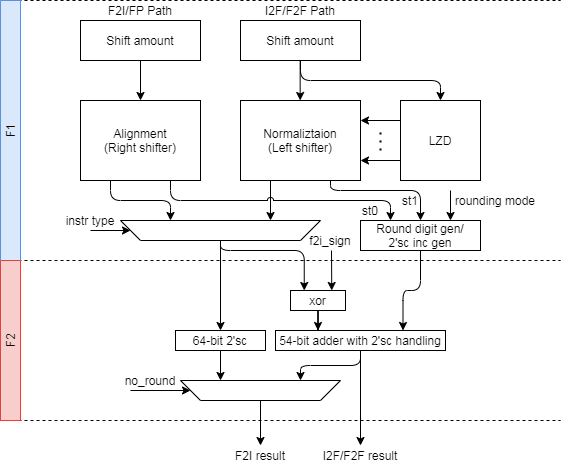

The diagram above was exported from draw.io. Its source (the exported page's mxGraphModel, read from the mxfile embedded in the PNG):
<mxGraphModel dx="1086" dy="807" grid="1" gridSize="10" guides="1" tooltips="1" connect="1" arrows="1" fold="1" page="1" pageScale="1" pageWidth="827" pageHeight="1169" math="0" shadow="0">
  <root>
    <mxCell id="0" />
    <mxCell id="1" parent="0" />
    <mxCell id="S18BOGp9qLQ8waOmOMeO-1" value="Shift amount" style="rounded=0;whiteSpace=wrap;html=1;" parent="1" vertex="1">
      <mxGeometry x="120" y="160" width="120" height="40" as="geometry" />
    </mxCell>
    <mxCell id="S18BOGp9qLQ8waOmOMeO-2" value="Alignment&lt;br&gt;(Right shifter)" style="rounded=0;whiteSpace=wrap;html=1;" parent="1" vertex="1">
      <mxGeometry x="120" y="240" width="120" height="80" as="geometry" />
    </mxCell>
    <mxCell id="S18BOGp9qLQ8waOmOMeO-3" value="Shift amount" style="rounded=0;whiteSpace=wrap;html=1;" parent="1" vertex="1">
      <mxGeometry x="280" y="160" width="120" height="40" as="geometry" />
    </mxCell>
    <mxCell id="S18BOGp9qLQ8waOmOMeO-4" value="Normaliztaion&lt;br&gt;(Left shifter)" style="rounded=0;whiteSpace=wrap;html=1;" parent="1" vertex="1">
      <mxGeometry x="280" y="240" width="120" height="80" as="geometry" />
    </mxCell>
    <mxCell id="S18BOGp9qLQ8waOmOMeO-5" value="" style="endArrow=classic;html=1;entryX=0.5;entryY=0;entryDx=0;entryDy=0;exitX=0.5;exitY=1;exitDx=0;exitDy=0;" parent="1" source="S18BOGp9qLQ8waOmOMeO-1" target="S18BOGp9qLQ8waOmOMeO-2" edge="1">
      <mxGeometry width="50" height="50" relative="1" as="geometry">
        <mxPoint x="350" y="280" as="sourcePoint" />
        <mxPoint x="400" y="230" as="targetPoint" />
      </mxGeometry>
    </mxCell>
    <mxCell id="S18BOGp9qLQ8waOmOMeO-6" value="" style="endArrow=classic;html=1;entryX=0.5;entryY=0;entryDx=0;entryDy=0;exitX=0.5;exitY=1;exitDx=0;exitDy=0;" parent="1" edge="1">
      <mxGeometry width="50" height="50" relative="1" as="geometry">
        <mxPoint x="339.65999999999997" y="200" as="sourcePoint" />
        <mxPoint x="339.65999999999997" y="240" as="targetPoint" />
      </mxGeometry>
    </mxCell>
    <mxCell id="S18BOGp9qLQ8waOmOMeO-7" value="LZD" style="rounded=0;whiteSpace=wrap;html=1;" parent="1" vertex="1">
      <mxGeometry x="440" y="240" width="80" height="80" as="geometry" />
    </mxCell>
    <mxCell id="S18BOGp9qLQ8waOmOMeO-12" value="" style="endArrow=none;dashed=1;html=1;" parent="1" edge="1">
      <mxGeometry width="50" height="50" relative="1" as="geometry">
        <mxPoint x="40" y="400" as="sourcePoint" />
        <mxPoint x="600" y="400" as="targetPoint" />
      </mxGeometry>
    </mxCell>
    <mxCell id="S18BOGp9qLQ8waOmOMeO-15" value="" style="shape=trapezoid;perimeter=trapezoidPerimeter;whiteSpace=wrap;html=1;fixedSize=1;rotation=-180;" parent="1" vertex="1">
      <mxGeometry x="160" y="360" width="200" height="20" as="geometry" />
    </mxCell>
    <mxCell id="S18BOGp9qLQ8waOmOMeO-20" value="" style="edgeStyle=elbowEdgeStyle;elbow=vertical;endArrow=classic;html=1;entryX=0.5;entryY=0;entryDx=0;entryDy=0;exitX=0.5;exitY=1;exitDx=0;exitDy=0;jumpStyle=arc;rounded=1;" parent="1" source="S18BOGp9qLQ8waOmOMeO-3" target="S18BOGp9qLQ8waOmOMeO-7" edge="1">
      <mxGeometry width="50" height="50" relative="1" as="geometry">
        <mxPoint x="360" y="460" as="sourcePoint" />
        <mxPoint x="410" y="410" as="targetPoint" />
      </mxGeometry>
    </mxCell>
    <mxCell id="S18BOGp9qLQ8waOmOMeO-21" value="" style="endArrow=classic;html=1;entryX=1;entryY=0.25;entryDx=0;entryDy=0;exitX=0;exitY=0.25;exitDx=0;exitDy=0;" parent="1" source="S18BOGp9qLQ8waOmOMeO-7" target="S18BOGp9qLQ8waOmOMeO-4" edge="1">
      <mxGeometry width="50" height="50" relative="1" as="geometry">
        <mxPoint x="360" y="460" as="sourcePoint" />
        <mxPoint x="410" y="410" as="targetPoint" />
      </mxGeometry>
    </mxCell>
    <mxCell id="S18BOGp9qLQ8waOmOMeO-22" value="" style="endArrow=classic;html=1;entryX=1;entryY=0.75;entryDx=0;entryDy=0;exitX=0;exitY=0.75;exitDx=0;exitDy=0;" parent="1" source="S18BOGp9qLQ8waOmOMeO-7" target="S18BOGp9qLQ8waOmOMeO-4" edge="1">
      <mxGeometry width="50" height="50" relative="1" as="geometry">
        <mxPoint x="360" y="460" as="sourcePoint" />
        <mxPoint x="410" y="410" as="targetPoint" />
      </mxGeometry>
    </mxCell>
    <mxCell id="S18BOGp9qLQ8waOmOMeO-23" value="" style="endArrow=none;dashed=1;html=1;dashPattern=1 3;strokeWidth=2;" parent="1" edge="1">
      <mxGeometry width="50" height="50" relative="1" as="geometry">
        <mxPoint x="420" y="290" as="sourcePoint" />
        <mxPoint x="420" y="270" as="targetPoint" />
      </mxGeometry>
    </mxCell>
    <mxCell id="S18BOGp9qLQ8waOmOMeO-24" value="" style="endArrow=classic;html=1;entryX=1;entryY=0.5;entryDx=0;entryDy=0;" parent="1" target="S18BOGp9qLQ8waOmOMeO-15" edge="1">
      <mxGeometry width="50" height="50" relative="1" as="geometry">
        <mxPoint x="130" y="370" as="sourcePoint" />
        <mxPoint x="350" y="410" as="targetPoint" />
      </mxGeometry>
    </mxCell>
    <mxCell id="S18BOGp9qLQ8waOmOMeO-25" value="instr type" style="text;html=1;strokeColor=none;fillColor=none;align=center;verticalAlign=middle;whiteSpace=wrap;rounded=0;" parent="1" vertex="1">
      <mxGeometry x="100" y="350" width="60" height="20" as="geometry" />
    </mxCell>
    <mxCell id="S18BOGp9qLQ8waOmOMeO-28" value="Round digit gen/&lt;br&gt;2'sc inc gen" style="rounded=0;whiteSpace=wrap;html=1;" parent="1" vertex="1">
      <mxGeometry x="400" y="360" width="120" height="30" as="geometry" />
    </mxCell>
    <mxCell id="9JbDiH9c8VCkoXTEA6n9-8" value="" style="edgeStyle=elbowEdgeStyle;elbow=vertical;endArrow=classic;html=1;exitX=0.25;exitY=1;exitDx=0;exitDy=0;jumpStyle=arc;rounded=1;" parent="1" source="S18BOGp9qLQ8waOmOMeO-2" edge="1">
      <mxGeometry width="50" height="50" relative="1" as="geometry">
        <mxPoint x="350" y="210" as="sourcePoint" />
        <mxPoint x="210" y="360" as="targetPoint" />
      </mxGeometry>
    </mxCell>
    <mxCell id="9JbDiH9c8VCkoXTEA6n9-9" value="" style="edgeStyle=elbowEdgeStyle;elbow=vertical;endArrow=classic;html=1;entryX=0.25;entryY=1;entryDx=0;entryDy=0;exitX=0.25;exitY=1;exitDx=0;exitDy=0;jumpStyle=arc;rounded=0;" parent="1" source="S18BOGp9qLQ8waOmOMeO-4" target="S18BOGp9qLQ8waOmOMeO-15" edge="1">
      <mxGeometry width="50" height="50" relative="1" as="geometry">
        <mxPoint x="320" y="320" as="sourcePoint" />
        <mxPoint x="400" y="360" as="targetPoint" />
      </mxGeometry>
    </mxCell>
    <mxCell id="9JbDiH9c8VCkoXTEA6n9-10" value="" style="edgeStyle=elbowEdgeStyle;elbow=vertical;endArrow=classic;html=1;entryX=0.25;entryY=0;entryDx=0;entryDy=0;exitX=0.75;exitY=1;exitDx=0;exitDy=0;jumpStyle=arc;rounded=1;" parent="1" source="S18BOGp9qLQ8waOmOMeO-2" target="S18BOGp9qLQ8waOmOMeO-28" edge="1">
      <mxGeometry width="50" height="50" relative="1" as="geometry">
        <mxPoint x="160" y="330" as="sourcePoint" />
        <mxPoint x="240" y="370" as="targetPoint" />
        <Array as="points">
          <mxPoint x="320" y="340" />
        </Array>
      </mxGeometry>
    </mxCell>
    <mxCell id="9JbDiH9c8VCkoXTEA6n9-11" value="" style="edgeStyle=elbowEdgeStyle;elbow=vertical;endArrow=classic;html=1;entryX=0.75;entryY=0;entryDx=0;entryDy=0;exitX=0.75;exitY=1;exitDx=0;exitDy=0;jumpStyle=arc;rounded=1;strokeColor=none;" parent="1" source="S18BOGp9qLQ8waOmOMeO-4" target="S18BOGp9qLQ8waOmOMeO-28" edge="1">
      <mxGeometry width="50" height="50" relative="1" as="geometry">
        <mxPoint x="220" y="330" as="sourcePoint" />
        <mxPoint x="400" y="370" as="targetPoint" />
        <Array as="points">
          <mxPoint x="430" y="330" />
          <mxPoint x="430" y="320" />
        </Array>
      </mxGeometry>
    </mxCell>
    <mxCell id="9JbDiH9c8VCkoXTEA6n9-12" value="" style="edgeStyle=elbowEdgeStyle;elbow=vertical;endArrow=classic;html=1;entryX=0.5;entryY=0;entryDx=0;entryDy=0;exitX=0.75;exitY=1;exitDx=0;exitDy=0;jumpStyle=arc;rounded=1;" parent="1" source="S18BOGp9qLQ8waOmOMeO-4" target="S18BOGp9qLQ8waOmOMeO-28" edge="1">
      <mxGeometry width="50" height="50" relative="1" as="geometry">
        <mxPoint x="220" y="329.9999999999999" as="sourcePoint" />
        <mxPoint x="440" y="369.9999999999999" as="targetPoint" />
        <Array as="points">
          <mxPoint x="430" y="330" />
        </Array>
      </mxGeometry>
    </mxCell>
    <mxCell id="9JbDiH9c8VCkoXTEA6n9-13" value="" style="endArrow=classic;html=1;entryX=0.75;entryY=0;entryDx=0;entryDy=0;" parent="1" target="S18BOGp9qLQ8waOmOMeO-28" edge="1">
      <mxGeometry width="50" height="50" relative="1" as="geometry">
        <mxPoint x="490" y="330" as="sourcePoint" />
        <mxPoint x="190" y="249.9999999999999" as="targetPoint" />
      </mxGeometry>
    </mxCell>
    <mxCell id="9JbDiH9c8VCkoXTEA6n9-14" value="st0" style="text;html=1;strokeColor=none;fillColor=none;align=center;verticalAlign=middle;whiteSpace=wrap;rounded=0;" parent="1" vertex="1">
      <mxGeometry x="390" y="340" width="40" height="20" as="geometry" />
    </mxCell>
    <mxCell id="9JbDiH9c8VCkoXTEA6n9-16" value="st1" style="text;html=1;strokeColor=none;fillColor=none;align=center;verticalAlign=middle;whiteSpace=wrap;rounded=0;" parent="1" vertex="1">
      <mxGeometry x="430" y="330" width="40" height="20" as="geometry" />
    </mxCell>
    <mxCell id="9JbDiH9c8VCkoXTEA6n9-17" value="rounding mode" style="text;html=1;strokeColor=none;fillColor=none;align=center;verticalAlign=middle;whiteSpace=wrap;rounded=0;" parent="1" vertex="1">
      <mxGeometry x="490" y="330" width="90" height="20" as="geometry" />
    </mxCell>
    <mxCell id="9JbDiH9c8VCkoXTEA6n9-18" value="54-bit adder with 2'sc handling" style="rounded=0;whiteSpace=wrap;html=1;" parent="1" vertex="1">
      <mxGeometry x="315" y="470" width="170" height="20" as="geometry" />
    </mxCell>
    <mxCell id="9JbDiH9c8VCkoXTEA6n9-19" value="" style="edgeStyle=elbowEdgeStyle;elbow=vertical;endArrow=classic;html=1;entryX=0.75;entryY=0;entryDx=0;entryDy=0;exitX=0.5;exitY=1;exitDx=0;exitDy=0;jumpStyle=none;rounded=1;" parent="1" source="S18BOGp9qLQ8waOmOMeO-28" target="9JbDiH9c8VCkoXTEA6n9-18" edge="1">
      <mxGeometry width="50" height="50" relative="1" as="geometry">
        <mxPoint x="220" y="329.9999999999999" as="sourcePoint" />
        <mxPoint x="440" y="369.9999999999999" as="targetPoint" />
        <Array as="points">
          <mxPoint x="450" y="430" />
        </Array>
      </mxGeometry>
    </mxCell>
    <mxCell id="9JbDiH9c8VCkoXTEA6n9-20" value="" style="edgeStyle=elbowEdgeStyle;elbow=vertical;endArrow=classic;html=1;entryX=0.25;entryY=0;entryDx=0;entryDy=0;exitX=0.5;exitY=0;exitDx=0;exitDy=0;jumpStyle=none;rounded=1;" parent="1" source="S18BOGp9qLQ8waOmOMeO-15" target="lXMXx8rPRPRNcWe9iVVC-1" edge="1">
      <mxGeometry width="50" height="50" relative="1" as="geometry">
        <mxPoint x="470" y="389.9999999999999" as="sourcePoint" />
        <mxPoint x="440" y="449.9999999999999" as="targetPoint" />
        <Array as="points">
          <mxPoint x="300" y="390" />
        </Array>
      </mxGeometry>
    </mxCell>
    <mxCell id="9JbDiH9c8VCkoXTEA6n9-21" value="" style="shape=trapezoid;perimeter=trapezoidPerimeter;whiteSpace=wrap;html=1;fixedSize=1;rotation=-180;" parent="1" vertex="1">
      <mxGeometry x="220" y="520" width="160" height="20" as="geometry" />
    </mxCell>
    <mxCell id="9JbDiH9c8VCkoXTEA6n9-22" value="" style="edgeStyle=elbowEdgeStyle;elbow=vertical;endArrow=classic;html=1;entryX=0.25;entryY=1;entryDx=0;entryDy=0;exitX=0.5;exitY=1;exitDx=0;exitDy=0;jumpStyle=none;rounded=1;" parent="1" source="9JbDiH9c8VCkoXTEA6n9-18" target="9JbDiH9c8VCkoXTEA6n9-21" edge="1">
      <mxGeometry width="50" height="50" relative="1" as="geometry">
        <mxPoint x="270" y="390" as="sourcePoint" />
        <mxPoint x="370" y="450" as="targetPoint" />
        <Array as="points" />
      </mxGeometry>
    </mxCell>
    <mxCell id="9JbDiH9c8VCkoXTEA6n9-23" value="" style="elbow=vertical;endArrow=classic;html=1;exitX=0.5;exitY=0;exitDx=0;exitDy=0;jumpStyle=none;rounded=0;" parent="1" source="S18BOGp9qLQ8waOmOMeO-15" target="f5q1CJmBGxkOgsLZRYDJ-1" edge="1">
      <mxGeometry width="50" height="50" relative="1" as="geometry">
        <mxPoint x="320" y="330" as="sourcePoint" />
        <mxPoint x="260" y="440" as="targetPoint" />
      </mxGeometry>
    </mxCell>
    <mxCell id="9JbDiH9c8VCkoXTEA6n9-24" value="" style="endArrow=none;dashed=1;html=1;" parent="1" edge="1">
      <mxGeometry width="50" height="50" relative="1" as="geometry">
        <mxPoint x="40" y="559.9999999999999" as="sourcePoint" />
        <mxPoint x="600" y="560" as="targetPoint" />
      </mxGeometry>
    </mxCell>
    <mxCell id="9JbDiH9c8VCkoXTEA6n9-27" value="" style="endArrow=classic;html=1;entryX=1;entryY=0.5;entryDx=0;entryDy=0;" parent="1" target="9JbDiH9c8VCkoXTEA6n9-21" edge="1">
      <mxGeometry width="50" height="50" relative="1" as="geometry">
        <mxPoint x="170" y="530" as="sourcePoint" />
        <mxPoint x="220" y="530" as="targetPoint" />
      </mxGeometry>
    </mxCell>
    <mxCell id="9JbDiH9c8VCkoXTEA6n9-31" value="" style="elbow=vertical;endArrow=classic;html=1;exitX=0.5;exitY=1;exitDx=0;exitDy=0;jumpStyle=none;rounded=0;" parent="1" target="9JbDiH9c8VCkoXTEA6n9-32" edge="1">
      <mxGeometry width="50" height="50" relative="1" as="geometry">
        <mxPoint x="300" y="540" as="sourcePoint" />
        <mxPoint x="300" y="600" as="targetPoint" />
      </mxGeometry>
    </mxCell>
    <mxCell id="9JbDiH9c8VCkoXTEA6n9-32" value="F2I result" style="text;html=1;strokeColor=none;fillColor=none;align=center;verticalAlign=middle;whiteSpace=wrap;rounded=0;" parent="1" vertex="1">
      <mxGeometry x="255" y="585" width="90" height="20" as="geometry" />
    </mxCell>
    <mxCell id="9JbDiH9c8VCkoXTEA6n9-34" value="" style="elbow=vertical;endArrow=classic;html=1;exitX=0.5;exitY=1;exitDx=0;exitDy=0;jumpStyle=none;rounded=0;" parent="1" source="9JbDiH9c8VCkoXTEA6n9-18" target="9JbDiH9c8VCkoXTEA6n9-35" edge="1">
      <mxGeometry width="50" height="50" relative="1" as="geometry">
        <mxPoint x="310" y="550" as="sourcePoint" />
        <mxPoint x="310" y="610" as="targetPoint" />
      </mxGeometry>
    </mxCell>
    <mxCell id="9JbDiH9c8VCkoXTEA6n9-35" value="I2F/F2F result" style="text;html=1;strokeColor=none;fillColor=none;align=center;verticalAlign=middle;whiteSpace=wrap;rounded=0;" parent="1" vertex="1">
      <mxGeometry x="355" y="585" width="90" height="20" as="geometry" />
    </mxCell>
    <mxCell id="9JbDiH9c8VCkoXTEA6n9-41" value="" style="endArrow=none;dashed=1;html=1;" parent="1" edge="1">
      <mxGeometry width="50" height="50" relative="1" as="geometry">
        <mxPoint x="40" y="140" as="sourcePoint" />
        <mxPoint x="600" y="140" as="targetPoint" />
      </mxGeometry>
    </mxCell>
    <mxCell id="xV9yn4s8LU9veED5TW7L-3" value="F1" style="rounded=0;whiteSpace=wrap;html=1;rotation=-90;fillColor=#dae8fc;strokeColor=#6c8ebf;" parent="1" vertex="1">
      <mxGeometry x="-80" y="260" width="260" height="20" as="geometry" />
    </mxCell>
    <mxCell id="xV9yn4s8LU9veED5TW7L-4" value="F2" style="rounded=0;whiteSpace=wrap;html=1;rotation=-90;fillColor=#f8cecc;strokeColor=#b85450;" parent="1" vertex="1">
      <mxGeometry x="-30" y="470" width="160" height="20" as="geometry" />
    </mxCell>
    <mxCell id="xV9yn4s8LU9veED5TW7L-5" value="F2I/FP Path" style="text;html=1;strokeColor=none;fillColor=none;align=center;verticalAlign=middle;whiteSpace=wrap;rounded=0;" parent="1" vertex="1">
      <mxGeometry x="135" y="140" width="90" height="20" as="geometry" />
    </mxCell>
    <mxCell id="xV9yn4s8LU9veED5TW7L-6" value="I2F/F2F Path" style="text;html=1;strokeColor=none;fillColor=none;align=center;verticalAlign=middle;whiteSpace=wrap;rounded=0;" parent="1" vertex="1">
      <mxGeometry x="295" y="140" width="90" height="20" as="geometry" />
    </mxCell>
    <mxCell id="f5q1CJmBGxkOgsLZRYDJ-4" style="edgeStyle=orthogonalEdgeStyle;rounded=0;orthogonalLoop=1;jettySize=auto;html=1;entryX=0.25;entryY=0;entryDx=0;entryDy=0;" parent="1" source="lXMXx8rPRPRNcWe9iVVC-1" target="9JbDiH9c8VCkoXTEA6n9-18" edge="1">
      <mxGeometry relative="1" as="geometry" />
    </mxCell>
    <mxCell id="lXMXx8rPRPRNcWe9iVVC-1" value="xor" style="rounded=0;whiteSpace=wrap;html=1;" parent="1" vertex="1">
      <mxGeometry x="330" y="430" width="55" height="20" as="geometry" />
    </mxCell>
    <mxCell id="lXMXx8rPRPRNcWe9iVVC-2" value="f2i_sign" style="text;html=1;strokeColor=none;fillColor=none;align=center;verticalAlign=middle;whiteSpace=wrap;rounded=0;" parent="1" vertex="1">
      <mxGeometry x="345" y="370" width="50" height="20" as="geometry" />
    </mxCell>
    <mxCell id="lXMXx8rPRPRNcWe9iVVC-6" value="" style="endArrow=classic;html=1;entryX=0.75;entryY=0;entryDx=0;entryDy=0;" parent="1" target="lXMXx8rPRPRNcWe9iVVC-1" edge="1">
      <mxGeometry width="50" height="50" relative="1" as="geometry">
        <mxPoint x="371" y="390" as="sourcePoint" />
        <mxPoint x="230" y="540" as="targetPoint" />
      </mxGeometry>
    </mxCell>
    <mxCell id="lXMXx8rPRPRNcWe9iVVC-8" value="no_round" style="text;html=1;strokeColor=none;fillColor=none;align=center;verticalAlign=middle;whiteSpace=wrap;rounded=0;" parent="1" vertex="1">
      <mxGeometry x="160" y="510" width="60" height="20" as="geometry" />
    </mxCell>
    <mxCell id="f5q1CJmBGxkOgsLZRYDJ-3" style="edgeStyle=orthogonalEdgeStyle;rounded=0;orthogonalLoop=1;jettySize=auto;html=1;entryX=0.75;entryY=1;entryDx=0;entryDy=0;" parent="1" source="f5q1CJmBGxkOgsLZRYDJ-1" target="9JbDiH9c8VCkoXTEA6n9-21" edge="1">
      <mxGeometry relative="1" as="geometry" />
    </mxCell>
    <mxCell id="f5q1CJmBGxkOgsLZRYDJ-1" value="64-bit 2'sc" style="rounded=0;whiteSpace=wrap;html=1;" parent="1" vertex="1">
      <mxGeometry x="215" y="470" width="90" height="20" as="geometry" />
    </mxCell>
  </root>
</mxGraphModel>